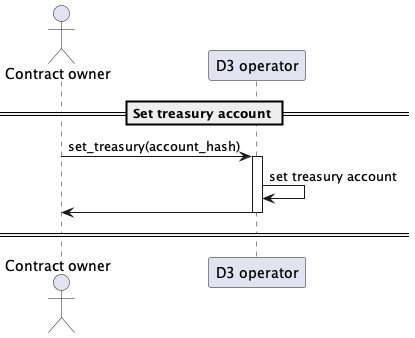

The diagram above was rendered by PlantUML. Its source (embedded in the PNG):
@startuml
'https://plantuml.com/sequence-diagram

'autonumber
actor "Contract owner"
participant "D3 operator" as d3op

== Set treasury account ==

"Contract owner" -> d3op: set_treasury(account_hash)
activate d3op
d3op -> d3op: set treasury account
"d3op" -> "Contract owner"
deactivate d3op

== ==

@enduml